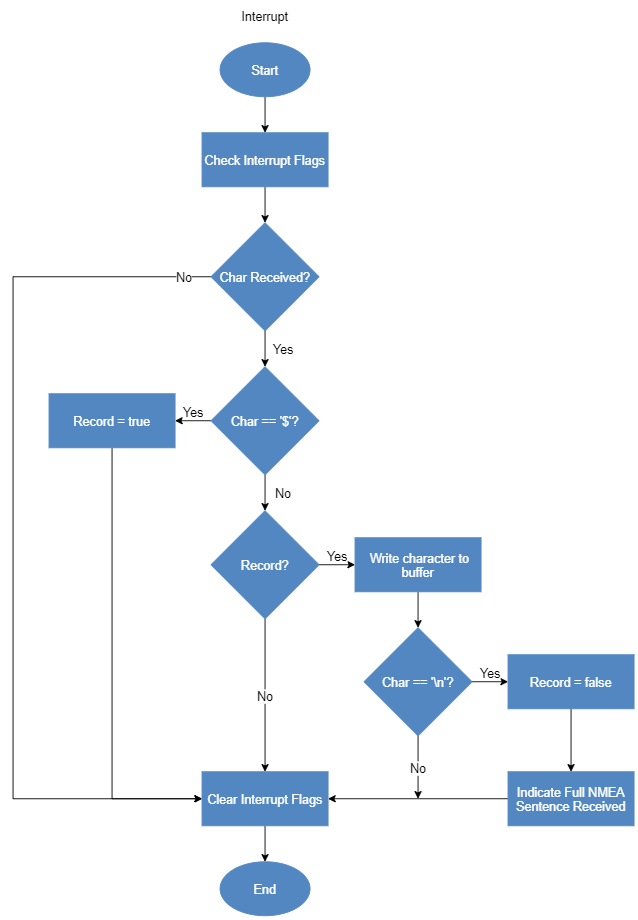

The diagram above was exported from draw.io. Its source (the exported page's mxGraphModel, read from the mxfile embedded in the PNG):
<mxGraphModel dx="1283" dy="1566" grid="1" gridSize="10" guides="1" tooltips="1" connect="1" arrows="1" fold="1" page="1" pageScale="1" pageWidth="1169" pageHeight="827" math="0" shadow="0">
  <root>
    <mxCell id="0" />
    <mxCell id="1" parent="0" />
    <mxCell id="NqCjk8AUGoWiNH7v56Pd-26" value="" style="edgeStyle=orthogonalEdgeStyle;rounded=0;orthogonalLoop=1;jettySize=auto;html=1;" edge="1" parent="1" source="NqCjk8AUGoWiNH7v56Pd-1" target="NqCjk8AUGoWiNH7v56Pd-3">
      <mxGeometry relative="1" as="geometry" />
    </mxCell>
    <mxCell id="NqCjk8AUGoWiNH7v56Pd-1" value="Check Interrupt Flags" style="rounded=0;whiteSpace=wrap;html=1;strokeColor=#5387C2;fillColor=#5387C2;fontSize=14;fontColor=#FFFFFF;fontStyle=0" vertex="1" parent="1">
      <mxGeometry x="370" y="10" width="140" height="60" as="geometry" />
    </mxCell>
    <mxCell id="NqCjk8AUGoWiNH7v56Pd-24" value="Yes" style="edgeStyle=orthogonalEdgeStyle;rounded=0;orthogonalLoop=1;jettySize=auto;html=1;fontSize=14;" edge="1" parent="1" source="NqCjk8AUGoWiNH7v56Pd-3" target="NqCjk8AUGoWiNH7v56Pd-7">
      <mxGeometry y="20" relative="1" as="geometry">
        <mxPoint as="offset" />
      </mxGeometry>
    </mxCell>
    <mxCell id="NqCjk8AUGoWiNH7v56Pd-48" value="&lt;font style=&quot;font-size: 14px&quot;&gt;No&lt;/font&gt;" style="edgeStyle=orthogonalEdgeStyle;rounded=0;orthogonalLoop=1;jettySize=auto;html=1;exitX=0;exitY=0.5;exitDx=0;exitDy=0;entryX=0;entryY=0.5;entryDx=0;entryDy=0;endArrow=classic;endFill=1;" edge="1" parent="1" source="NqCjk8AUGoWiNH7v56Pd-3" target="NqCjk8AUGoWiNH7v56Pd-5">
      <mxGeometry x="-0.9406" relative="1" as="geometry">
        <Array as="points">
          <mxPoint x="160" y="170" />
          <mxPoint x="160" y="750" />
        </Array>
        <mxPoint as="offset" />
      </mxGeometry>
    </mxCell>
    <mxCell id="NqCjk8AUGoWiNH7v56Pd-3" value="Char Received?" style="rhombus;whiteSpace=wrap;html=1;strokeColor=#5387C2;fillColor=#5387C2;fontSize=14;fontColor=#FFFFFF;fontStyle=0" vertex="1" parent="1">
      <mxGeometry x="380" y="110" width="120" height="120" as="geometry" />
    </mxCell>
    <mxCell id="NqCjk8AUGoWiNH7v56Pd-47" value="" style="edgeStyle=orthogonalEdgeStyle;rounded=0;orthogonalLoop=1;jettySize=auto;html=1;endArrow=classic;endFill=1;" edge="1" parent="1" source="NqCjk8AUGoWiNH7v56Pd-5" target="NqCjk8AUGoWiNH7v56Pd-46">
      <mxGeometry relative="1" as="geometry" />
    </mxCell>
    <mxCell id="NqCjk8AUGoWiNH7v56Pd-5" value="Clear Interrupt Flags" style="rounded=0;whiteSpace=wrap;html=1;strokeColor=#5387C2;fillColor=#5387C2;fontSize=14;fontColor=#FFFFFF;fontStyle=0" vertex="1" parent="1">
      <mxGeometry x="370" y="720" width="140" height="60" as="geometry" />
    </mxCell>
    <mxCell id="NqCjk8AUGoWiNH7v56Pd-33" style="edgeStyle=orthogonalEdgeStyle;rounded=0;orthogonalLoop=1;jettySize=auto;html=1;exitX=0;exitY=0.5;exitDx=0;exitDy=0;entryX=1;entryY=0.5;entryDx=0;entryDy=0;endArrow=classic;endFill=1;" edge="1" parent="1" source="NqCjk8AUGoWiNH7v56Pd-6" target="NqCjk8AUGoWiNH7v56Pd-5">
      <mxGeometry relative="1" as="geometry" />
    </mxCell>
    <mxCell id="NqCjk8AUGoWiNH7v56Pd-6" value="Indicate Full NMEA Sentence Received" style="rounded=0;whiteSpace=wrap;html=1;strokeColor=#5387C2;fillColor=#5387C2;fontSize=14;fontColor=#FFFFFF;fontStyle=0" vertex="1" parent="1">
      <mxGeometry x="710" y="720" width="140" height="60" as="geometry" />
    </mxCell>
    <mxCell id="NqCjk8AUGoWiNH7v56Pd-39" value="No" style="edgeStyle=orthogonalEdgeStyle;rounded=0;orthogonalLoop=1;jettySize=auto;html=1;endArrow=classic;endFill=1;fontSize=14;" edge="1" parent="1" source="NqCjk8AUGoWiNH7v56Pd-7" target="NqCjk8AUGoWiNH7v56Pd-8">
      <mxGeometry y="20" relative="1" as="geometry">
        <mxPoint as="offset" />
      </mxGeometry>
    </mxCell>
    <mxCell id="NqCjk8AUGoWiNH7v56Pd-40" value="Yes" style="edgeStyle=orthogonalEdgeStyle;rounded=0;orthogonalLoop=1;jettySize=auto;html=1;endArrow=classic;endFill=1;fontSize=14;" edge="1" parent="1" source="NqCjk8AUGoWiNH7v56Pd-7" target="NqCjk8AUGoWiNH7v56Pd-12">
      <mxGeometry y="-10" relative="1" as="geometry">
        <mxPoint as="offset" />
      </mxGeometry>
    </mxCell>
    <mxCell id="NqCjk8AUGoWiNH7v56Pd-7" value="Char == '$'?" style="rhombus;whiteSpace=wrap;html=1;strokeColor=#5387C2;fillColor=#5387C2;fontSize=14;fontColor=#FFFFFF;fontStyle=0" vertex="1" parent="1">
      <mxGeometry x="380" y="270" width="120" height="120" as="geometry" />
    </mxCell>
    <mxCell id="NqCjk8AUGoWiNH7v56Pd-32" value="No" style="edgeStyle=orthogonalEdgeStyle;rounded=0;orthogonalLoop=1;jettySize=auto;html=1;exitX=0.5;exitY=1;exitDx=0;exitDy=0;entryX=0.5;entryY=0;entryDx=0;entryDy=0;endArrow=classic;endFill=1;fontSize=14;" edge="1" parent="1" source="NqCjk8AUGoWiNH7v56Pd-8" target="NqCjk8AUGoWiNH7v56Pd-5">
      <mxGeometry relative="1" as="geometry" />
    </mxCell>
    <mxCell id="NqCjk8AUGoWiNH7v56Pd-38" value="Yes" style="edgeStyle=orthogonalEdgeStyle;rounded=0;orthogonalLoop=1;jettySize=auto;html=1;endArrow=classic;endFill=1;fontSize=14;" edge="1" parent="1" source="NqCjk8AUGoWiNH7v56Pd-8" target="NqCjk8AUGoWiNH7v56Pd-13">
      <mxGeometry y="10" relative="1" as="geometry">
        <mxPoint as="offset" />
      </mxGeometry>
    </mxCell>
    <mxCell id="NqCjk8AUGoWiNH7v56Pd-8" value="Record?" style="rhombus;whiteSpace=wrap;html=1;strokeColor=#5387C2;fillColor=#5387C2;fontSize=14;fontColor=#FFFFFF;fontStyle=0" vertex="1" parent="1">
      <mxGeometry x="380" y="430" width="120" height="120" as="geometry" />
    </mxCell>
    <mxCell id="NqCjk8AUGoWiNH7v56Pd-34" style="edgeStyle=orthogonalEdgeStyle;rounded=0;orthogonalLoop=1;jettySize=auto;html=1;exitX=0.5;exitY=1;exitDx=0;exitDy=0;entryX=0.5;entryY=0;entryDx=0;entryDy=0;endArrow=classic;endFill=1;" edge="1" parent="1" source="NqCjk8AUGoWiNH7v56Pd-10" target="NqCjk8AUGoWiNH7v56Pd-6">
      <mxGeometry relative="1" as="geometry" />
    </mxCell>
    <mxCell id="NqCjk8AUGoWiNH7v56Pd-10" value="Record = false" style="rounded=0;whiteSpace=wrap;html=1;strokeColor=#5387C2;fillColor=#5387C2;fontSize=14;fontColor=#FFFFFF;fontStyle=0" vertex="1" parent="1">
      <mxGeometry x="710" y="590" width="140" height="60" as="geometry" />
    </mxCell>
    <mxCell id="NqCjk8AUGoWiNH7v56Pd-43" style="edgeStyle=orthogonalEdgeStyle;rounded=0;orthogonalLoop=1;jettySize=auto;html=1;exitX=0.5;exitY=1;exitDx=0;exitDy=0;entryX=0;entryY=0.5;entryDx=0;entryDy=0;endArrow=classic;endFill=1;" edge="1" parent="1" source="NqCjk8AUGoWiNH7v56Pd-12" target="NqCjk8AUGoWiNH7v56Pd-5">
      <mxGeometry relative="1" as="geometry" />
    </mxCell>
    <mxCell id="NqCjk8AUGoWiNH7v56Pd-12" value="Record = true" style="rounded=0;whiteSpace=wrap;html=1;strokeColor=#5387C2;fillColor=#5387C2;fontSize=14;fontColor=#FFFFFF;fontStyle=0" vertex="1" parent="1">
      <mxGeometry x="200" y="300" width="140" height="60" as="geometry" />
    </mxCell>
    <mxCell id="NqCjk8AUGoWiNH7v56Pd-37" value="" style="edgeStyle=orthogonalEdgeStyle;rounded=0;orthogonalLoop=1;jettySize=auto;html=1;endArrow=classic;endFill=1;" edge="1" parent="1" source="NqCjk8AUGoWiNH7v56Pd-13" target="NqCjk8AUGoWiNH7v56Pd-15">
      <mxGeometry relative="1" as="geometry" />
    </mxCell>
    <mxCell id="NqCjk8AUGoWiNH7v56Pd-13" value="&amp;nbsp;Write character to buffer" style="rounded=0;whiteSpace=wrap;html=1;strokeColor=#5387C2;fillColor=#5387C2;fontSize=14;fontColor=#FFFFFF;fontStyle=0" vertex="1" parent="1">
      <mxGeometry x="540" y="460" width="140" height="60" as="geometry" />
    </mxCell>
    <mxCell id="NqCjk8AUGoWiNH7v56Pd-35" value="Yes" style="edgeStyle=orthogonalEdgeStyle;rounded=0;orthogonalLoop=1;jettySize=auto;html=1;exitX=1;exitY=0.5;exitDx=0;exitDy=0;entryX=0;entryY=0.5;entryDx=0;entryDy=0;endArrow=classic;endFill=1;fontSize=14;" edge="1" parent="1" source="NqCjk8AUGoWiNH7v56Pd-15" target="NqCjk8AUGoWiNH7v56Pd-10">
      <mxGeometry y="10" relative="1" as="geometry">
        <mxPoint as="offset" />
      </mxGeometry>
    </mxCell>
    <mxCell id="NqCjk8AUGoWiNH7v56Pd-42" value="No" style="edgeStyle=orthogonalEdgeStyle;rounded=0;orthogonalLoop=1;jettySize=auto;html=1;exitX=0.5;exitY=1;exitDx=0;exitDy=0;endArrow=classic;endFill=1;fontSize=14;" edge="1" parent="1" source="NqCjk8AUGoWiNH7v56Pd-15">
      <mxGeometry relative="1" as="geometry">
        <mxPoint x="610" y="750" as="targetPoint" />
      </mxGeometry>
    </mxCell>
    <mxCell id="NqCjk8AUGoWiNH7v56Pd-15" value="Char == '\n'?" style="rhombus;whiteSpace=wrap;html=1;strokeColor=#5387C2;fillColor=#5387C2;fontSize=14;fontColor=#FFFFFF;fontStyle=0" vertex="1" parent="1">
      <mxGeometry x="550" y="560" width="120" height="120" as="geometry" />
    </mxCell>
    <mxCell id="NqCjk8AUGoWiNH7v56Pd-45" value="" style="edgeStyle=orthogonalEdgeStyle;rounded=0;orthogonalLoop=1;jettySize=auto;html=1;endArrow=classic;endFill=1;" edge="1" parent="1" source="NqCjk8AUGoWiNH7v56Pd-44" target="NqCjk8AUGoWiNH7v56Pd-1">
      <mxGeometry relative="1" as="geometry" />
    </mxCell>
    <mxCell id="NqCjk8AUGoWiNH7v56Pd-44" value="Start" style="ellipse;whiteSpace=wrap;html=1;fontStyle=0;fillColor=#5387C2;strokeColor=#5387C2;fontColor=#FFFFFF;fontSize=14;" vertex="1" parent="1">
      <mxGeometry x="390" y="-90" width="100" height="60" as="geometry" />
    </mxCell>
    <mxCell id="NqCjk8AUGoWiNH7v56Pd-46" value="End" style="ellipse;whiteSpace=wrap;html=1;fontStyle=0;fillColor=#5387C2;strokeColor=#5387C2;fontColor=#FFFFFF;fontSize=14;" vertex="1" parent="1">
      <mxGeometry x="390" y="820" width="100" height="60" as="geometry" />
    </mxCell>
    <mxCell id="NqCjk8AUGoWiNH7v56Pd-49" value="Interrupt" style="text;html=1;strokeColor=none;fillColor=none;align=center;verticalAlign=middle;whiteSpace=wrap;rounded=0;dashed=1;fontSize=14;fontColor=#000000;" vertex="1" parent="1">
      <mxGeometry x="400" y="-130" width="80" height="20" as="geometry" />
    </mxCell>
  </root>
</mxGraphModel>